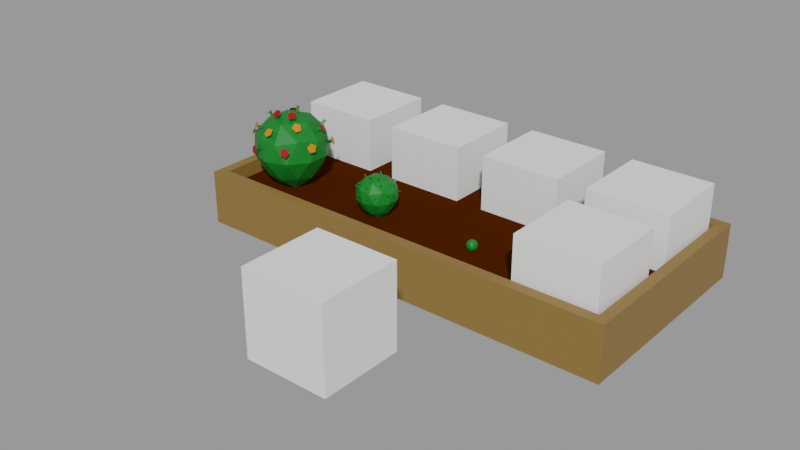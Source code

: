 # Source: Coreopsis.blend  (saved by Blender 2.90.8; exported with 4.5.12 LTS)
import bpy
from mathutils import Matrix  # noqa: F401  (used for matrix-valued properties, if any)

bpy.ops.wm.read_factory_settings(use_empty=True)
scene = bpy.context.scene
scene.name = 'With bed'

# ---- collections
col_places = bpy.data.collections.new('Places'); scene.collection.children.link(col_places)
col_test = bpy.data.collections.new('Test'); scene.collection.children.link(col_test)

# ---- materials (node trees are filled in below, after node groups)
mat_grass_green = bpy.data.materials.new('Grass green')
mat_grass_green.use_transparent_shadow = False
mat_grass_green_003 = bpy.data.materials.new('Grass green.003')
mat_grass_green_003.use_transparent_shadow = False
mat_grass_green_008 = bpy.data.materials.new('Grass green.008')
mat_grass_green_008.use_transparent_shadow = False
mat_grass_green_007 = bpy.data.materials.new('Grass green.007')
mat_grass_green_007.use_transparent_shadow = False
mat_flower_orange_001 = bpy.data.materials.new('Flower orange.001')
mat_flower_orange_001.use_transparent_shadow = False
mat_flower_red_001 = bpy.data.materials.new('Flower red.001')
mat_flower_red_001.use_transparent_shadow = False
mat_wood = bpy.data.materials.new('Wood')
mat_wood.use_transparent_shadow = False
mat_ground = bpy.data.materials.new('Ground')
mat_ground.use_transparent_shadow = False

# ---- material node trees
mat_grass_green.use_nodes = True; mat_grass_green.node_tree.nodes.clear()
_N = mat_grass_green.node_tree.nodes; _L = mat_grass_green.node_tree.links
n0 = _N.new('ShaderNodeBsdfPrincipled'); n0.name = 'Principled BSDF'; n0.location = (10, 300)
n0.distribution = 'GGX'
n0.subsurface_method = 'BURLEY'
n0.inputs[0].default_value = (0.00258, 0.1743, 0.0134, 1.0)
n0.inputs[3].default_value = 1.45
n0.inputs[27].default_value = (0.0, 0.0, 0.0, 1.0)
n0.inputs[28].default_value = 1.0
n1 = _N.new('ShaderNodeOutputMaterial'); n1.name = 'Material Output'; n1.location = (300, 300)
_L.new(n0.outputs[0], n1.inputs[0])
n1.is_active_output = True
mat_grass_green_003.use_nodes = True; mat_grass_green_003.node_tree.nodes.clear()
_N = mat_grass_green_003.node_tree.nodes; _L = mat_grass_green_003.node_tree.links
n0 = _N.new('ShaderNodeBsdfPrincipled'); n0.name = 'Principled BSDF'; n0.location = (10, 300)
n0.distribution = 'GGX'
n0.subsurface_method = 'BURLEY'
n0.inputs[0].default_value = (0.00258, 0.1743, 0.0134, 1.0)
n0.inputs[3].default_value = 1.45
n0.inputs[27].default_value = (0.0, 0.0, 0.0, 1.0)
n0.inputs[28].default_value = 1.0
n1 = _N.new('ShaderNodeOutputMaterial'); n1.name = 'Material Output'; n1.location = (300, 300)
_L.new(n0.outputs[0], n1.inputs[0])
n1.is_active_output = True
mat_grass_green_008.use_nodes = True; mat_grass_green_008.node_tree.nodes.clear()
_N = mat_grass_green_008.node_tree.nodes; _L = mat_grass_green_008.node_tree.links
n0 = _N.new('ShaderNodeBsdfPrincipled'); n0.name = 'Principled BSDF'; n0.location = (10, 300)
n0.distribution = 'GGX'
n0.subsurface_method = 'BURLEY'
n0.inputs[0].default_value = (0.00258, 0.1743, 0.0134, 1.0)
n0.inputs[3].default_value = 1.45
n0.inputs[27].default_value = (0.0, 0.0, 0.0, 1.0)
n0.inputs[28].default_value = 1.0
n1 = _N.new('ShaderNodeOutputMaterial'); n1.name = 'Material Output'; n1.location = (300, 300)
_L.new(n0.outputs[0], n1.inputs[0])
n1.is_active_output = True
mat_grass_green_007.use_nodes = True; mat_grass_green_007.node_tree.nodes.clear()
_N = mat_grass_green_007.node_tree.nodes; _L = mat_grass_green_007.node_tree.links
n0 = _N.new('ShaderNodeBsdfPrincipled'); n0.name = 'Principled BSDF'; n0.location = (10, 300)
n0.distribution = 'GGX'
n0.subsurface_method = 'BURLEY'
n0.inputs[0].default_value = (0.00258, 0.1743, 0.0134, 1.0)
n0.inputs[3].default_value = 1.45
n0.inputs[27].default_value = (0.0, 0.0, 0.0, 1.0)
n0.inputs[28].default_value = 1.0
n1 = _N.new('ShaderNodeOutputMaterial'); n1.name = 'Material Output'; n1.location = (300, 300)
_L.new(n0.outputs[0], n1.inputs[0])
n1.is_active_output = True
mat_flower_orange_001.use_nodes = True; mat_flower_orange_001.node_tree.nodes.clear()
_N = mat_flower_orange_001.node_tree.nodes; _L = mat_flower_orange_001.node_tree.links
n0 = _N.new('ShaderNodeBsdfPrincipled'); n0.name = 'Principled BSDF'; n0.location = (10, 300)
n0.distribution = 'GGX'
n0.subsurface_method = 'BURLEY'
n0.inputs[0].default_value = (0.6038, 0.1928, 0.0048, 1.0)
n0.inputs[3].default_value = 1.45
n0.inputs[27].default_value = (0.0, 0.0, 0.0, 1.0)
n0.inputs[28].default_value = 1.0
n1 = _N.new('ShaderNodeOutputMaterial'); n1.name = 'Material Output'; n1.location = (300, 300)
_L.new(n0.outputs[0], n1.inputs[0])
n1.is_active_output = True
mat_flower_red_001.use_nodes = True; mat_flower_red_001.node_tree.nodes.clear()
_N = mat_flower_red_001.node_tree.nodes; _L = mat_flower_red_001.node_tree.links
n0 = _N.new('ShaderNodeBsdfPrincipled'); n0.name = 'Principled BSDF'; n0.location = (10, 300)
n0.distribution = 'GGX'
n0.subsurface_method = 'BURLEY'
n0.inputs[0].default_value = (0.2712, 0.001593, 0.0, 1.0)
n0.inputs[3].default_value = 1.45
n0.inputs[27].default_value = (0.0, 0.0, 0.0, 1.0)
n0.inputs[28].default_value = 1.0
n1 = _N.new('ShaderNodeOutputMaterial'); n1.name = 'Material Output'; n1.location = (300, 300)
_L.new(n0.outputs[0], n1.inputs[0])
n1.is_active_output = True
mat_wood.use_nodes = True; mat_wood.node_tree.nodes.clear()
_N = mat_wood.node_tree.nodes; _L = mat_wood.node_tree.links
n0 = _N.new('ShaderNodeBsdfPrincipled'); n0.name = 'Principled BSDF'; n0.location = (10, 300)
n0.distribution = 'GGX'
n0.subsurface_method = 'BURLEY'
n0.inputs[0].default_value = (0.2462, 0.1366, 0.03203, 1.0)
n0.inputs[3].default_value = 1.45
n0.inputs[27].default_value = (0.0, 0.0, 0.0, 1.0)
n0.inputs[28].default_value = 1.0
n1 = _N.new('ShaderNodeOutputMaterial'); n1.name = 'Material Output'; n1.location = (300, 300)
_L.new(n0.outputs[0], n1.inputs[0])
n1.is_active_output = True
mat_ground.use_nodes = True; mat_ground.node_tree.nodes.clear()
_N = mat_ground.node_tree.nodes; _L = mat_ground.node_tree.links
n0 = _N.new('ShaderNodeBsdfPrincipled'); n0.name = 'Principled BSDF'; n0.location = (15, 390)
n0.distribution = 'GGX'
n0.subsurface_method = 'BURLEY'
n0.inputs[0].default_value = (0.05522, 0.01159, 0.0, 1.0)
n0.inputs[2].default_value = 0.5996
n0.inputs[3].default_value = 1.45
n0.inputs[13].default_value = 0.0
n0.inputs[27].default_value = (0.0, 0.0, 0.0, 1.0)
n0.inputs[28].default_value = 1.0
n1 = _N.new('ShaderNodeOutputMaterial'); n1.name = 'Material Output'; n1.location = (305, 390)
_L.new(n0.outputs[0], n1.inputs[0])
n1.is_active_output = True

# ---- meshes
me_cube_003 = bpy.data.meshes.new('Cube.003')
me_cube_003.from_pydata([(-1.0, -1.0, -1.0), (-1.0, -1.0, 1.0), (-1.0, 1.0, -1.0), (-1.0, 1.0, 1.0), (1.0, -1.0, -1.0), (1.0, -1.0, 1.0), (1.0, 1.0, -1.0), (1.0, 1.0, 1.0)], [], [(0, 1, 3, 2), (2, 3, 7, 6), (6, 7, 5, 4), (4, 5, 1, 0), (2, 6, 4, 0), (7, 3, 1, 5)])
_uv = me_cube_003.uv_layers.new(name='UVMap')
_uv.uv.foreach_set('vector', [0.375, 0.0, 0.625, 0.0, 0.625, 0.25, 0.375, 0.25, 0.375, 0.25, 0.625, 0.25, 0.625, 0.5, 0.375, 0.5, 0.375, 0.5, 0.625, 0.5, 0.625, 0.75, 0.375, 0.75, 0.375, 0.75, 0.625, 0.75, 0.625, 1.0, 0.375, 1.0, 0.125, 0.5, 0.375, 0.5, 0.375, 0.75, 0.125, 0.75, 0.625, 0.5, 0.875, 0.5, 0.875, 0.75, 0.625, 0.75])
me_cube_003.use_remesh_fix_poles = True
me_cube_003.use_remesh_preserve_attributes = False
me_cube_003.use_mirror_vertex_groups = False
me_cube_003.update()
me_icosphere_003 = bpy.data.meshes.new('Icosphere.003')
me_icosphere_003.from_pydata([(-5.677e-10, 1.987e-09, -0.001117), (0.07236, -0.05257, 0.05416), (-0.02764, -0.08506, 0.05416), (-0.08944, 1.987e-09, 0.05416), (-0.02764, 0.08506, 0.05416), (0.07236, 0.05257, 0.05416), (0.02764, -0.08506, 0.1436), (-0.07236, -0.05257, 0.1436), (-0.07236, 0.05257, 0.1436), (0.02764, 0.08506, 0.1436), (0.08944, 1.987e-09, 0.1436), (-5.677e-10, 1.987e-09, 0.1989), (-0.01625, -0.05, 0.01382), (0.04253, -0.0309, 0.01382), (0.02629, -0.0809, 0.04631), (0.08506, 1.987e-09, 0.04631), (0.04253, 0.0309, 0.01382), (-0.05257, 1.987e-09, 0.01382), (-0.06882, -0.05, 0.04631), (-0.01625, 0.05, 0.01382), (-0.06882, 0.05, 0.04631), (0.02629, 0.0809, 0.04631), (0.09511, -0.0309, 0.09888), (0.09511, 0.0309, 0.09888), (-5.677e-10, -0.1, 0.09888), (0.05878, -0.0809, 0.09888), (-0.09511, -0.0309, 0.09888), (-0.05878, -0.0809, 0.09888), (-0.05878, 0.0809, 0.09888), (-0.09511, 0.0309, 0.09888), (0.05878, 0.0809, 0.09888), (-5.677e-10, 0.1, 0.09888), (0.06882, -0.05, 0.1515), (-0.02629, -0.0809, 0.1515), (-0.08506, 1.987e-09, 0.1515), (-0.02629, 0.0809, 0.1515), (0.06882, 0.05, 0.1515), (0.01625, -0.05, 0.1839), (0.05257, 1.987e-09, 0.1839), (-0.04253, -0.0309, 0.1839), (-0.04253, 0.0309, 0.1839), (0.01625, 0.05, 0.1839)], [], [(0, 13, 12), (1, 13, 15), (0, 12, 17), (0, 17, 19), (0, 19, 16), (1, 15, 22), (2, 14, 24), (3, 18, 26), (4, 20, 28), (5, 21, 30), (1, 22, 25), (2, 24, 27), (3, 26, 29), (4, 28, 31), (5, 30, 23), (6, 32, 37), (7, 33, 39), (8, 34, 40), (9, 35, 41), (10, 36, 38), (38, 41, 11), (38, 36, 41), (36, 9, 41), (41, 40, 11), (41, 35, 40), (35, 8, 40), (40, 39, 11), (40, 34, 39), (34, 7, 39), (39, 37, 11), (39, 33, 37), (33, 6, 37), (37, 38, 11), (37, 32, 38), (32, 10, 38), (23, 36, 10), (23, 30, 36), (30, 9, 36), (31, 35, 9), (31, 28, 35), (28, 8, 35), (29, 34, 8), (29, 26, 34), (26, 7, 34), (27, 33, 7), (27, 24, 33), (24, 6, 33), (25, 32, 6), (25, 22, 32), (22, 10, 32), (30, 31, 9), (30, 21, 31), (21, 4, 31), (28, 29, 8), (28, 20, 29), (20, 3, 29), (26, 27, 7), (26, 18, 27), (18, 2, 27), (24, 25, 6), (24, 14, 25), (14, 1, 25), (22, 23, 10), (22, 15, 23), (15, 5, 23), (16, 21, 5), (16, 19, 21), (19, 4, 21), (19, 20, 4), (19, 17, 20), (17, 3, 20), (17, 18, 3), (17, 12, 18), (12, 2, 18), (15, 16, 5), (15, 13, 16), (13, 0, 16), (12, 14, 2), (12, 13, 14), (13, 1, 14)])
_uv = me_icosphere_003.uv_layers.new(name='UVMap')
_uv.uv.foreach_set('vector', [0.8182, 0.0, 0.7727, 0.07873, 0.8636, 0.07873, 0.7273, 0.1575, 0.6818, 0.07873, 0.6364, 0.1575, 0.09091, 0.0, 0.04545, 0.07873, 0.1364, 0.07873, 0.2727, 0.0, 0.2273, 0.07873, 0.3182, 0.07873, 0.4545, 0.0, 0.4091, 0.07873, 0.5, 0.07873, 0.7273, 0.1575, 0.6364, 0.1575, 0.6818, 0.2362, 0.9091, 0.1575, 0.8182, 0.1575, 0.8636, 0.2362, 0.1818, 0.1575, 0.09091, 0.1575, 0.1364, 0.2362, 0.3636, 0.1575, 0.2727, 0.1575, 0.3182, 0.2362, 0.5455, 0.1575, 0.4545, 0.1575, 0.5, 0.2362, 0.7273, 0.1575, 0.6818, 0.2362, 0.7727, 0.2362, 0.9091, 0.1575, 0.8636, 0.2362, 0.9545, 0.2362, 0.1818, 0.1575, 0.1364, 0.2362, 0.2273, 0.2362, 0.3636, 0.1575, 0.3182, 0.2362, 0.4091, 0.2362, 0.5455, 0.1575, 0.5, 0.2362, 0.5909, 0.2362, 0.8182, 0.3149, 0.7273, 0.3149, 0.7727, 0.3937, 1.0, 0.3149, 0.9091, 0.3149, 0.9545, 0.3937, 0.2727, 0.3149, 0.1818, 0.3149, 0.2273, 0.3937, 0.4545, 0.3149, 0.3636, 0.3149, 0.4091, 0.3937, 0.6364, 0.3149, 0.5455, 0.3149, 0.5909, 0.3937, 0.5909, 0.3937, 0.5, 0.3937, 0.5455, 0.4724, 0.5909, 0.3937, 0.5455, 0.3149, 0.5, 0.3937, 0.5455, 0.3149, 0.4545, 0.3149, 0.5, 0.3937, 0.4091, 0.3937, 0.3182, 0.3937, 0.3636, 0.4724, 0.4091, 0.3937, 0.3636, 0.3149, 0.3182, 0.3937, 0.3636, 0.3149, 0.2727, 0.3149, 0.3182, 0.3937, 0.2273, 0.3937, 0.1364, 0.3937, 0.1818, 0.4724, 0.2273, 0.3937, 0.1818, 0.3149, 0.1364, 0.3937, 0.1818, 0.3149, 0.09091, 0.3149, 0.1364, 0.3937, 0.9545, 0.3937, 0.8636, 0.3937, 0.9091, 0.4724, 0.9545, 0.3937, 0.9091, 0.3149, 0.8636, 0.3937, 0.9091, 0.3149, 0.8182, 0.3149, 0.8636, 0.3937, 0.7727, 0.3937, 0.6818, 0.3937, 0.7273, 0.4724, 0.7727, 0.3937, 0.7273, 0.3149, 0.6818, 0.3937, 0.7273, 0.3149, 0.6364, 0.3149, 0.6818, 0.3937, 0.5909, 0.2362, 0.5455, 0.3149, 0.6364, 0.3149, 0.5909, 0.2362, 0.5, 0.2362, 0.5455, 0.3149, 0.5, 0.2362, 0.4545, 0.3149, 0.5455, 0.3149, 0.4091, 0.2362, 0.3636, 0.3149, 0.4545, 0.3149, 0.4091, 0.2362, 0.3182, 0.2362, 0.3636, 0.3149, 0.3182, 0.2362, 0.2727, 0.3149, 0.3636, 0.3149, 0.2273, 0.2362, 0.1818, 0.3149, 0.2727, 0.3149, 0.2273, 0.2362, 0.1364, 0.2362, 0.1818, 0.3149, 0.1364, 0.2362, 0.09091, 0.3149, 0.1818, 0.3149, 0.9545, 0.2362, 0.9091, 0.3149, 1.0, 0.3149, 0.9545, 0.2362, 0.8636, 0.2362, 0.9091, 0.3149, 0.8636, 0.2362, 0.8182, 0.3149, 0.9091, 0.3149, 0.7727, 0.2362, 0.7273, 0.3149, 0.8182, 0.3149, 0.7727, 0.2362, 0.6818, 0.2362, 0.7273, 0.3149, 0.6818, 0.2362, 0.6364, 0.3149, 0.7273, 0.3149, 0.5, 0.2362, 0.4091, 0.2362, 0.4545, 0.3149, 0.5, 0.2362, 0.4545, 0.1575, 0.4091, 0.2362, 0.4545, 0.1575, 0.3636, 0.1575, 0.4091, 0.2362, 0.3182, 0.2362, 0.2273, 0.2362, 0.2727, 0.3149, 0.3182, 0.2362, 0.2727, 0.1575, 0.2273, 0.2362, 0.2727, 0.1575, 0.1818, 0.1575, 0.2273, 0.2362, 0.1364, 0.2362, 0.04545, 0.2362, 0.09091, 0.3149, 0.1364, 0.2362, 0.09091, 0.1575, 0.04545, 0.2362, 0.09091, 0.1575, 0.0, 0.1575, 0.04545, 0.2362, 0.8636, 0.2362, 0.7727, 0.2362, 0.8182, 0.3149, 0.8636, 0.2362, 0.8182, 0.1575, 0.7727, 0.2362, 0.8182, 0.1575, 0.7273, 0.1575, 0.7727, 0.2362, 0.6818, 0.2362, 0.5909, 0.2362, 0.6364, 0.3149, 0.6818, 0.2362, 0.6364, 0.1575, 0.5909, 0.2362, 0.6364, 0.1575, 0.5455, 0.1575, 0.5909, 0.2362, 0.5, 0.07873, 0.4545, 0.1575, 0.5455, 0.1575, 0.5, 0.07873, 0.4091, 0.07873, 0.4545, 0.1575, 0.4091, 0.07873, 0.3636, 0.1575, 0.4545, 0.1575, 0.3182, 0.07873, 0.2727, 0.1575, 0.3636, 0.1575, 0.3182, 0.07873, 0.2273, 0.07873, 0.2727, 0.1575, 0.2273, 0.07873, 0.1818, 0.1575, 0.2727, 0.1575, 0.1364, 0.07873, 0.09091, 0.1575, 0.1818, 0.1575, 0.1364, 0.07873, 0.04545, 0.07873, 0.09091, 0.1575, 0.04545, 0.07873, 0.0, 0.1575, 0.09091, 0.1575, 0.6364, 0.1575, 0.5909, 0.07873, 0.5455, 0.1575, 0.6364, 0.1575, 0.6818, 0.07873, 0.5909, 0.07873, 0.6818, 0.07873, 0.6364, 0.0, 0.5909, 0.07873, 0.8636, 0.07873, 0.8182, 0.1575, 0.9091, 0.1575, 0.8636, 0.07873, 0.7727, 0.07873, 0.8182, 0.1575, 0.7727, 0.07873, 0.7273, 0.1575, 0.8182, 0.1575])
me_icosphere_003.materials.append(mat_grass_green)
me_icosphere_003.use_remesh_fix_poles = True
me_icosphere_003.use_remesh_preserve_attributes = False
me_icosphere_003.use_mirror_vertex_groups = False
me_icosphere_003.update()
me_icosphere_007 = bpy.data.meshes.new('Icosphere.007')
me_icosphere_007.from_pydata([(4.71e-08, 2.153e-09, 0.0005523), (0.05349, -0.03886, 0.05047), (-0.02043, -0.06288, 0.05047), (-0.06611, 1.853e-09, 0.05048), (-0.02043, 0.06288, 0.05047), (0.05349, 0.03886, 0.05047), (0.02764, -0.08506, 0.1436), (-0.07236, -0.05257, 0.1436), (-0.07236, 0.05257, 0.1436), (0.02764, 0.08506, 0.1436), (0.08944, 1.987e-09, 0.1436), (-5.677e-10, 1.987e-09, 0.1989), (-0.009128, -0.02809, 0.009644), (0.0239, -0.01736, 0.009644), (0.01943, -0.0598, 0.04419), (0.06288, 1.853e-09, 0.04419), (0.0239, 0.01736, 0.009644), (-0.02954, 2.153e-09, 0.009644), (-0.05087, -0.03696, 0.04419), (-0.009128, 0.02809, 0.009644), (-0.05087, 0.03696, 0.04419), (0.01943, 0.0598, 0.04419), (0.08777, -0.02852, 0.09888), (0.08777, 0.02852, 0.09888), (6.543e-09, -0.09229, 0.09888), (0.05425, -0.07467, 0.09888), (-0.08777, -0.02852, 0.09888), (-0.05425, -0.07467, 0.09888), (-0.05425, 0.07467, 0.09888), (-0.08777, 0.02852, 0.09888), (0.05425, 0.07467, 0.09888), (6.543e-09, 0.09229, 0.09888), (0.06882, -0.05, 0.1515), (-0.02629, -0.0809, 0.1515), (-0.08506, 1.987e-09, 0.1515), (-0.02629, 0.0809, 0.1515), (0.06882, 0.05, 0.1515), (0.01625, -0.05, 0.1839), (0.05257, 1.987e-09, 0.1839), (-0.04253, -0.0309, 0.1839), (-0.04253, 0.0309, 0.1839), (0.01625, 0.05, 0.1839), (-0.06522, -0.001138, 0.1843), (-0.05678, 0.0005984, 0.1731), (-0.04374, 0.05661, 0.1594), (-0.05076, 0.0651, 0.1681), (-0.04073, 0.05304, 0.1653), (-0.04775, 0.06153, 0.174), (-0.04723, 0.05066, 0.1623), (-0.05425, 0.05916, 0.1711), (-0.05625, -0.006848, 0.1724), (-0.06469, -0.008585, 0.1835), (-0.0617, -0.003089, 0.1688), (-0.07014, -0.004825, 0.1799), (-0.05346, -0.06157, 0.1711), (-0.04706, -0.05032, 0.1656), (-0.04319, -0.05479, 0.1609), (-0.04959, -0.06604, 0.1665), (-0.04984, -0.05205, 0.1588), (-0.05625, -0.0633, 0.1643), (0.007028, -0.07631, 0.1729), (0.008822, -0.0668, 0.1627), (0.009718, -0.07233, 0.1577), (0.007924, -0.08184, 0.1679), (0.002871, -0.06958, 0.1591), (0.001077, -0.07909, 0.1693), (0.05263, -0.03436, 0.185), (0.0424, -0.03037, 0.1761), (0.04751, -0.02906, 0.1708), (0.05774, -0.03305, 0.1796), (0.04436, -0.03584, 0.1714), (0.05459, -0.03983, 0.1802), (0.07406, 0.02479, 0.1732), (0.06474, 0.01923, 0.1642), (0.06753, 0.02346, 0.1587), (0.07685, 0.02902, 0.1677), (0.07036, 0.01663, 0.16), (0.07968, 0.0222, 0.169), (0.04465, 0.0677, 0.1699), (0.03998, 0.05789, 0.1609), (0.03967, 0.06302, 0.1555), (0.04434, 0.07283, 0.1644), (0.04595, 0.05905, 0.1565), (0.05062, 0.06887, 0.1655), (-0.008768, 0.02919, 0.2026), (-0.007172, 0.02415, 0.1896), (-0.01005, 0.03049, 0.1868), (-0.01165, 0.03553, 0.1998), (-0.002653, 0.0299, 0.1879), (-0.00425, 0.03494, 0.201), (0.03102, -0.02196, 0.1995), (0.02627, -0.01804, 0.1868), (0.02048, -0.02276, 0.1875), (0.02524, -0.02668, 0.2002), (0.01987, -0.01568, 0.19), (0.02462, -0.01961, 0.2026), (-0.007159, -0.03547, 0.1995), (-0.005826, -0.02674, 0.1886), (-0.01273, -0.02856, 0.1863), (-0.01407, -0.0373, 0.1972), (-0.01174, -0.0228, 0.191), (-0.01308, -0.03154, 0.202), (-0.09459, 0.0274, 0.1343), (-0.08227, 0.02272, 0.1293), (-0.07864, 0.02721, 0.1341), (-0.09096, 0.03189, 0.139), (-0.08047, 0.02022, 0.1362), (-0.0928, 0.02491, 0.1411), (-0.09372, -0.03526, 0.1333), (-0.08146, -0.03039, 0.1284), (-0.08182, -0.02463, 0.1332), (-0.09407, -0.0295, 0.1381), (-0.07845, -0.03101, 0.1352), (-0.09071, -0.03588, 0.1402), (0.001417, 0.08629, 0.1273), (-9.48e-05, 0.1002, 0.1289), (-0.001698, 0.09919, 0.1361), (-0.0001863, 0.08528, 0.1345), (0.005414, 0.1002, 0.134), (0.006926, 0.0863, 0.1324), (0.06864, 0.05263, 0.1179), (0.08006, 0.05978, 0.122), (0.07685, 0.0611, 0.1287), (0.06543, 0.05396, 0.1246), (0.08104, 0.05496, 0.1277), (0.06962, 0.04781, 0.1236), (0.08422, -0.02546, 0.1309), (0.09675, -0.03038, 0.135), (0.09587, -0.02702, 0.1417), (0.08334, -0.02211, 0.1375), (0.09344, -0.03405, 0.1407), (0.08091, -0.02914, 0.1365), (0.05244, -0.07046, 0.1267), (0.05844, -0.08251, 0.1308), (0.0601, -0.07943, 0.1374), (0.0541, -0.06737, 0.1333), (0.05357, -0.083, 0.1365), (0.04757, -0.07094, 0.1324), (-0.02566, -0.08259, 0.1158), (-0.03061, -0.09528, 0.1193), (-0.02618, -0.09533, 0.1254), (-0.02122, -0.08263, 0.1218), (-0.03311, -0.09249, 0.1258), (-0.02815, -0.0798, 0.1223), (-0.05879, 0.08121, 0.13), (-0.05333, 0.06902, 0.1255), (-0.048, 0.06948, 0.1308), (-0.05347, 0.08167, 0.1353), (-0.05449, 0.06602, 0.1323), (-0.05995, 0.07821, 0.1368)], [], [(0, 13, 12), (1, 13, 15), (0, 12, 17), (0, 17, 19), (0, 19, 16), (1, 15, 22), (2, 14, 24), (3, 18, 26), (4, 20, 28), (5, 21, 30), (1, 22, 25), (2, 24, 27), (3, 26, 29), (4, 28, 31), (5, 30, 23), (6, 32, 37), (7, 33, 39), (8, 34, 40), (9, 35, 41), (10, 36, 38), (38, 41, 11), (38, 36, 41), (36, 9, 41), (41, 40, 11), (41, 35, 40), (35, 8, 40), (40, 39, 11), (40, 34, 39), (34, 7, 39), (39, 37, 11), (39, 33, 37), (33, 6, 37), (37, 38, 11), (37, 32, 38), (32, 10, 38), (23, 36, 10), (23, 30, 36), (30, 9, 36), (31, 35, 9), (31, 28, 35), (28, 8, 35), (29, 34, 8), (29, 26, 34), (26, 7, 34), (27, 33, 7), (27, 24, 33), (24, 6, 33), (25, 32, 6), (25, 22, 32), (22, 10, 32), (30, 31, 9), (30, 21, 31), (21, 4, 31), (28, 29, 8), (28, 20, 29), (20, 3, 29), (26, 27, 7), (26, 18, 27), (18, 2, 27), (24, 25, 6), (24, 14, 25), (14, 1, 25), (22, 23, 10), (22, 15, 23), (15, 5, 23), (16, 21, 5), (16, 19, 21), (19, 4, 21), (19, 20, 4), (19, 17, 20), (17, 3, 20), (17, 18, 3), (17, 12, 18), (12, 2, 18), (15, 16, 5), (15, 13, 16), (13, 0, 16), (12, 14, 2), (12, 13, 14), (13, 1, 14), (52, 53, 42, 43), (50, 51, 53, 52), (44, 45, 47, 46), (43, 42, 51, 50), (46, 47, 49, 48), (47, 45, 49), (51, 42, 53), (48, 49, 45, 44), (58, 59, 54, 55), (56, 57, 59, 58), (55, 54, 57, 56), (57, 54, 59), (64, 65, 60, 61), (62, 63, 65, 64), (61, 60, 63, 62), (63, 60, 65), (70, 71, 66, 67), (68, 69, 71, 70), (67, 66, 69, 68), (69, 66, 71), (76, 77, 72, 73), (74, 75, 77, 76), (73, 72, 75, 74), (75, 72, 77), (82, 83, 78, 79), (80, 81, 83, 82), (79, 78, 81, 80), (81, 78, 83), (88, 89, 84, 85), (86, 87, 89, 88), (85, 84, 87, 86), (87, 84, 89), (94, 95, 90, 91), (92, 93, 95, 94), (91, 90, 93, 92), (93, 90, 95), (100, 101, 96, 97), (98, 99, 101, 100), (97, 96, 99, 98), (99, 96, 101), (106, 107, 102, 103), (104, 105, 107, 106), (103, 102, 105, 104), (105, 102, 107), (112, 113, 108, 109), (110, 111, 113, 112), (109, 108, 111, 110), (111, 108, 113), (118, 119, 114, 115), (116, 117, 119, 118), (115, 116, 118), (115, 114, 117, 116), (124, 125, 120, 121), (122, 123, 125, 124), (121, 122, 124), (121, 120, 123, 122), (130, 131, 126, 127), (128, 129, 131, 130), (127, 128, 130), (127, 126, 129, 128), (136, 137, 132, 133), (134, 135, 137, 136), (133, 134, 136), (133, 132, 135, 134), (142, 143, 138, 139), (140, 141, 143, 142), (139, 140, 142), (139, 138, 141, 140), (148, 149, 144, 145), (146, 147, 149, 148), (145, 144, 147, 146), (147, 144, 149)])
_uv = me_icosphere_007.uv_layers.new(name='UVMap')
_uv.uv.foreach_set('vector', [0.8182, 0.0, 0.7727, 0.07873, 0.8636, 0.07873, 0.7273, 0.1575, 0.6818, 0.07873, 0.6364, 0.1575, 0.09091, 0.0, 0.04545, 0.07873, 0.1364, 0.07873, 0.2727, 0.0, 0.2273, 0.07873, 0.3182, 0.07873, 0.4545, 0.0, 0.4091, 0.07873, 0.5, 0.07873, 0.7273, 0.1575, 0.6364, 0.1575, 0.6818, 0.2362, 0.9091, 0.1575, 0.8182, 0.1575, 0.8636, 0.2362, 0.1818, 0.1575, 0.09091, 0.1575, 0.1364, 0.2362, 0.3636, 0.1575, 0.2727, 0.1575, 0.3182, 0.2362, 0.5455, 0.1575, 0.4545, 0.1575, 0.5, 0.2362, 0.7273, 0.1575, 0.6818, 0.2362, 0.7727, 0.2362, 0.9091, 0.1575, 0.8636, 0.2362, 0.9545, 0.2362, 0.1818, 0.1575, 0.1364, 0.2362, 0.2273, 0.2362, 0.3636, 0.1575, 0.3182, 0.2362, 0.4091, 0.2362, 0.5455, 0.1575, 0.5, 0.2362, 0.5909, 0.2362, 0.8182, 0.3149, 0.7273, 0.3149, 0.7727, 0.3937, 1.0, 0.3149, 0.9091, 0.3149, 0.9545, 0.3937, 0.2727, 0.3149, 0.1818, 0.3149, 0.2273, 0.3937, 0.4545, 0.3149, 0.3636, 0.3149, 0.4091, 0.3937, 0.6364, 0.3149, 0.5455, 0.3149, 0.5909, 0.3937, 0.5909, 0.3937, 0.5, 0.3937, 0.5455, 0.4724, 0.5909, 0.3937, 0.5455, 0.3149, 0.5, 0.3937, 0.5455, 0.3149, 0.4545, 0.3149, 0.5, 0.3937, 0.4091, 0.3937, 0.3182, 0.3937, 0.3636, 0.4724, 0.4091, 0.3937, 0.3636, 0.3149, 0.3182, 0.3937, 0.3636, 0.3149, 0.2727, 0.3149, 0.3182, 0.3937, 0.2273, 0.3937, 0.1364, 0.3937, 0.1818, 0.4724, 0.2273, 0.3937, 0.1818, 0.3149, 0.1364, 0.3937, 0.1818, 0.3149, 0.09091, 0.3149, 0.1364, 0.3937, 0.9545, 0.3937, 0.8636, 0.3937, 0.9091, 0.4724, 0.9545, 0.3937, 0.9091, 0.3149, 0.8636, 0.3937, 0.9091, 0.3149, 0.8182, 0.3149, 0.8636, 0.3937, 0.7727, 0.3937, 0.6818, 0.3937, 0.7273, 0.4724, 0.7727, 0.3937, 0.7273, 0.3149, 0.6818, 0.3937, 0.7273, 0.3149, 0.6364, 0.3149, 0.6818, 0.3937, 0.5909, 0.2362, 0.5455, 0.3149, 0.6364, 0.3149, 0.5909, 0.2362, 0.5, 0.2362, 0.5455, 0.3149, 0.5, 0.2362, 0.4545, 0.3149, 0.5455, 0.3149, 0.4091, 0.2362, 0.3636, 0.3149, 0.4545, 0.3149, 0.4091, 0.2362, 0.3182, 0.2362, 0.3636, 0.3149, 0.3182, 0.2362, 0.2727, 0.3149, 0.3636, 0.3149, 0.2273, 0.2362, 0.1818, 0.3149, 0.2727, 0.3149, 0.2273, 0.2362, 0.1364, 0.2362, 0.1818, 0.3149, 0.1364, 0.2362, 0.09091, 0.3149, 0.1818, 0.3149, 0.9545, 0.2362, 0.9091, 0.3149, 1.0, 0.3149, 0.9545, 0.2362, 0.8636, 0.2362, 0.9091, 0.3149, 0.8636, 0.2362, 0.8182, 0.3149, 0.9091, 0.3149, 0.7727, 0.2362, 0.7273, 0.3149, 0.8182, 0.3149, 0.7727, 0.2362, 0.6818, 0.2362, 0.7273, 0.3149, 0.6818, 0.2362, 0.6364, 0.3149, 0.7273, 0.3149, 0.5, 0.2362, 0.4091, 0.2362, 0.4545, 0.3149, 0.5, 0.2362, 0.4545, 0.1575, 0.4091, 0.2362, 0.4545, 0.1575, 0.3636, 0.1575, 0.4091, 0.2362, 0.3182, 0.2362, 0.2273, 0.2362, 0.2727, 0.3149, 0.3182, 0.2362, 0.2727, 0.1575, 0.2273, 0.2362, 0.2727, 0.1575, 0.1818, 0.1575, 0.2273, 0.2362, 0.1364, 0.2362, 0.04545, 0.2362, 0.09091, 0.3149, 0.1364, 0.2362, 0.09091, 0.1575, 0.04545, 0.2362, 0.09091, 0.1575, 0.0, 0.1575, 0.04545, 0.2362, 0.8636, 0.2362, 0.7727, 0.2362, 0.8182, 0.3149, 0.8636, 0.2362, 0.8182, 0.1575, 0.7727, 0.2362, 0.8182, 0.1575, 0.7273, 0.1575, 0.7727, 0.2362, 0.6818, 0.2362, 0.5909, 0.2362, 0.6364, 0.3149, 0.6818, 0.2362, 0.6364, 0.1575, 0.5909, 0.2362, 0.6364, 0.1575, 0.5455, 0.1575, 0.5909, 0.2362, 0.5, 0.07873, 0.4545, 0.1575, 0.5455, 0.1575, 0.5, 0.07873, 0.4091, 0.07873, 0.4545, 0.1575, 0.4091, 0.07873, 0.3636, 0.1575, 0.4545, 0.1575, 0.3182, 0.07873, 0.2727, 0.1575, 0.3636, 0.1575, 0.3182, 0.07873, 0.2273, 0.07873, 0.2727, 0.1575, 0.2273, 0.07873, 0.1818, 0.1575, 0.2727, 0.1575, 0.1364, 0.07873, 0.09091, 0.1575, 0.1818, 0.1575, 0.1364, 0.07873, 0.04545, 0.07873, 0.09091, 0.1575, 0.04545, 0.07873, 0.0, 0.1575, 0.09091, 0.1575, 0.6364, 0.1575, 0.5909, 0.07873, 0.5455, 0.1575, 0.6364, 0.1575, 0.6818, 0.07873, 0.5909, 0.07873, 0.6818, 0.07873, 0.6364, 0.0, 0.5909, 0.07873, 0.8636, 0.07873, 0.8182, 0.1575, 0.9091, 0.1575, 0.8636, 0.07873, 0.7727, 0.07873, 0.8182, 0.1575, 0.7727, 0.07873, 0.7273, 0.1575, 0.8182, 0.1575, 0.3333, 0.5, 0.3333, 1.0, -5.96e-08, 1.0, -5.96e-08, 0.5, 0.6667, 0.5, 0.6667, 1.0, 0.3333, 1.0, 0.3333, 0.5, 1.0, 0.5, 1.0, 1.0, 0.6667, 1.0, 0.6667, 0.5, 1.0, 0.5, 1.0, 1.0, 0.6667, 1.0, 0.6667, 0.5, 0.6667, 0.5, 0.6667, 1.0, 0.3333, 1.0, 0.3333, 0.5, 0.4578, 0.13, 0.25, 0.49, 0.04215, 0.13, 0.4578, 0.13, 0.25, 0.49, 0.04215, 0.13, 0.3333, 0.5, 0.3333, 1.0, -5.96e-08, 1.0, -5.96e-08, 0.5, 0.3333, 0.5, 0.3333, 1.0, -5.96e-08, 1.0, -5.96e-08, 0.5, 0.6667, 0.5, 0.6667, 1.0, 0.3333, 1.0, 0.3333, 0.5, 1.0, 0.5, 1.0, 1.0, 0.6667, 1.0, 0.6667, 0.5, 0.4578, 0.13, 0.25, 0.49, 0.04215, 0.13, 0.3333, 0.5, 0.3333, 1.0, -5.96e-08, 1.0, -5.96e-08, 0.5, 0.6667, 0.5, 0.6667, 1.0, 0.3333, 1.0, 0.3333, 0.5, 1.0, 0.5, 1.0, 1.0, 0.6667, 1.0, 0.6667, 0.5, 0.4578, 0.13, 0.25, 0.49, 0.04215, 0.13, 0.3333, 0.5, 0.3333, 1.0, -5.96e-08, 1.0, -5.96e-08, 0.5, 0.6667, 0.5, 0.6667, 1.0, 0.3333, 1.0, 0.3333, 0.5, 1.0, 0.5, 1.0, 1.0, 0.6667, 1.0, 0.6667, 0.5, 0.4578, 0.13, 0.25, 0.49, 0.04215, 0.13, 0.3333, 0.5, 0.3333, 1.0, -5.96e-08, 1.0, -5.96e-08, 0.5, 0.6667, 0.5, 0.6667, 1.0, 0.3333, 1.0, 0.3333, 0.5, 1.0, 0.5, 1.0, 1.0, 0.6667, 1.0, 0.6667, 0.5, 0.4578, 0.13, 0.25, 0.49, 0.04215, 0.13, 0.3333, 0.5, 0.3333, 1.0, -5.96e-08, 1.0, -5.96e-08, 0.5, 0.6667, 0.5, 0.6667, 1.0, 0.3333, 1.0, 0.3333, 0.5, 1.0, 0.5, 1.0, 1.0, 0.6667, 1.0, 0.6667, 0.5, 0.4578, 0.13, 0.25, 0.49, 0.04215, 0.13, 0.3333, 0.5, 0.3333, 1.0, -5.96e-08, 1.0, -5.96e-08, 0.5, 0.6667, 0.5, 0.6667, 1.0, 0.3333, 1.0, 0.3333, 0.5, 1.0, 0.5, 1.0, 1.0, 0.6667, 1.0, 0.6667, 0.5, 0.4578, 0.13, 0.25, 0.49, 0.04215, 0.13, 0.3333, 0.5, 0.3333, 1.0, -5.96e-08, 1.0, -5.96e-08, 0.5, 0.6667, 0.5, 0.6667, 1.0, 0.3333, 1.0, 0.3333, 0.5, 1.0, 0.5, 1.0, 1.0, 0.6667, 1.0, 0.6667, 0.5, 0.4578, 0.13, 0.25, 0.49, 0.04215, 0.13, 0.3333, 0.5, 0.3333, 1.0, -5.96e-08, 1.0, -5.96e-08, 0.5, 0.6667, 0.5, 0.6667, 1.0, 0.3333, 1.0, 0.3333, 0.5, 1.0, 0.5, 1.0, 1.0, 0.6667, 1.0, 0.6667, 0.5, 0.4578, 0.13, 0.25, 0.49, 0.04215, 0.13, 0.3333, 0.5, 0.3333, 1.0, -5.96e-08, 1.0, -5.96e-08, 0.5, 0.6667, 0.5, 0.6667, 1.0, 0.3333, 1.0, 0.3333, 0.5, 1.0, 0.5, 1.0, 1.0, 0.6667, 1.0, 0.6667, 0.5, 0.4578, 0.13, 0.25, 0.49, 0.04215, 0.13, 0.3333, 0.5, 0.3333, 1.0, -5.96e-08, 1.0, -5.96e-08, 0.5, 0.6667, 0.5, 0.6667, 1.0, 0.3333, 1.0, 0.3333, 0.5, 1.0, 0.5, 1.0, 1.0, 0.6667, 1.0, 0.6667, 0.5, 0.4578, 0.13, 0.25, 0.49, 0.04215, 0.13, 0.3333, 0.5, 0.3333, 1.0, -5.96e-08, 1.0, -5.96e-08, 0.5, 0.6667, 0.5, 0.6667, 1.0, 0.3333, 1.0, 0.3333, 0.5, 0.75, 0.49, 0.9578, 0.13, 0.5422, 0.13, 1.0, 0.5, 1.0, 1.0, 0.6667, 1.0, 0.6667, 0.5, 0.3333, 0.5, 0.3333, 1.0, -5.96e-08, 1.0, -5.96e-08, 0.5, 0.6667, 0.5, 0.6667, 1.0, 0.3333, 1.0, 0.3333, 0.5, 0.75, 0.49, 0.9578, 0.13, 0.5422, 0.13, 1.0, 0.5, 1.0, 1.0, 0.6667, 1.0, 0.6667, 0.5, 0.3333, 0.5, 0.3333, 1.0, -5.96e-08, 1.0, -5.96e-08, 0.5, 0.6667, 0.5, 0.6667, 1.0, 0.3333, 1.0, 0.3333, 0.5, 0.75, 0.49, 0.9578, 0.13, 0.5422, 0.13, 1.0, 0.5, 1.0, 1.0, 0.6667, 1.0, 0.6667, 0.5, 0.3333, 0.5, 0.3333, 1.0, -5.96e-08, 1.0, -5.96e-08, 0.5, 0.6667, 0.5, 0.6667, 1.0, 0.3333, 1.0, 0.3333, 0.5, 0.75, 0.49, 0.9578, 0.13, 0.5422, 0.13, 1.0, 0.5, 1.0, 1.0, 0.6667, 1.0, 0.6667, 0.5, 0.3333, 0.5, 0.3333, 1.0, -5.96e-08, 1.0, -5.96e-08, 0.5, 0.6667, 0.5, 0.6667, 1.0, 0.3333, 1.0, 0.3333, 0.5, 0.75, 0.49, 0.9578, 0.13, 0.5422, 0.13, 1.0, 0.5, 1.0, 1.0, 0.6667, 1.0, 0.6667, 0.5, 0.3333, 0.5, 0.3333, 1.0, -5.96e-08, 1.0, -5.96e-08, 0.5, 0.6667, 0.5, 0.6667, 1.0, 0.3333, 1.0, 0.3333, 0.5, 1.0, 0.5, 1.0, 1.0, 0.6667, 1.0, 0.6667, 0.5, 0.4578, 0.13, 0.25, 0.49, 0.04215, 0.13])
me_icosphere_007.materials.append(mat_grass_green_003)
me_icosphere_007.use_remesh_fix_poles = True
me_icosphere_007.use_remesh_preserve_attributes = False
me_icosphere_007.use_mirror_vertex_groups = False
me_icosphere_007.update()
me_icosphere_008 = bpy.data.meshes.new('Icosphere.008')
me_icosphere_008.from_pydata([(4.71e-08, 2.153e-09, 0.0005523), (0.05349, -0.03886, 0.05047), (-0.02043, -0.06288, 0.05047), (-0.06611, 1.853e-09, 0.05048), (-0.02043, 0.06288, 0.05047), (0.05349, 0.03886, 0.05047), (0.02764, -0.08506, 0.1436), (-0.07236, -0.05257, 0.1436), (-0.07236, 0.05257, 0.1436), (0.02764, 0.08506, 0.1436), (0.08944, 1.987e-09, 0.1436), (-5.677e-10, 1.987e-09, 0.1989), (-0.009128, -0.02809, 0.009644), (0.0239, -0.01736, 0.009644), (0.01943, -0.0598, 0.04419), (0.06288, 1.853e-09, 0.04419), (0.0239, 0.01736, 0.009644), (-0.02954, 2.153e-09, 0.009644), (-0.05087, -0.03696, 0.04419), (-0.009128, 0.02809, 0.009644), (-0.05087, 0.03696, 0.04419), (0.01943, 0.0598, 0.04419), (0.08777, -0.02852, 0.09888), (0.08777, 0.02852, 0.09888), (6.543e-09, -0.09229, 0.09888), (0.05425, -0.07467, 0.09888), (-0.08777, -0.02852, 0.09888), (-0.05425, -0.07467, 0.09888), (-0.05425, 0.07467, 0.09888), (-0.08777, 0.02852, 0.09888), (0.05425, 0.07467, 0.09888), (6.543e-09, 0.09229, 0.09888), (0.06882, -0.05, 0.1515), (-0.02629, -0.0809, 0.1515), (-0.08506, 1.987e-09, 0.1515), (-0.02629, 0.0809, 0.1515), (0.06882, 0.05, 0.1515), (0.01625, -0.05, 0.1839), (0.05257, 1.987e-09, 0.1839), (-0.04253, -0.0309, 0.1839), (-0.04253, 0.0309, 0.1839), (0.01625, 0.05, 0.1839), (-0.06522, -0.001138, 0.1843), (-0.05678, 0.0005984, 0.1731), (-0.04374, 0.05661, 0.1594), (-0.05076, 0.0651, 0.1681), (-0.04073, 0.05304, 0.1653), (-0.04775, 0.06153, 0.174), (-0.04723, 0.05066, 0.1623), (-0.05425, 0.05916, 0.1711), (-0.05625, -0.006848, 0.1724), (-0.06469, -0.008585, 0.1835), (-0.0617, -0.003089, 0.1688), (-0.07014, -0.004825, 0.1799), (-0.05346, -0.06157, 0.1711), (-0.04706, -0.05032, 0.1656), (-0.04319, -0.05479, 0.1609), (-0.04959, -0.06604, 0.1665), (-0.04984, -0.05205, 0.1588), (-0.05625, -0.0633, 0.1643), (0.007028, -0.07631, 0.1729), (0.008822, -0.0668, 0.1627), (0.009718, -0.07233, 0.1577), (0.007924, -0.08184, 0.1679), (0.002871, -0.06958, 0.1591), (0.001077, -0.07909, 0.1693), (0.05263, -0.03436, 0.185), (0.0424, -0.03037, 0.1761), (0.04751, -0.02906, 0.1708), (0.05774, -0.03305, 0.1796), (0.04436, -0.03584, 0.1714), (0.05459, -0.03983, 0.1802), (0.07406, 0.02479, 0.1732), (0.06474, 0.01923, 0.1642), (0.06753, 0.02346, 0.1587), (0.07685, 0.02902, 0.1677), (0.07036, 0.01663, 0.16), (0.07968, 0.0222, 0.169), (0.04465, 0.0677, 0.1699), (0.03998, 0.05789, 0.1609), (0.03967, 0.06302, 0.1555), (0.04434, 0.07283, 0.1644), (0.04595, 0.05905, 0.1565), (0.05062, 0.06887, 0.1655), (-0.008768, 0.02919, 0.2026), (-0.007172, 0.02415, 0.1896), (-0.01005, 0.03049, 0.1868), (-0.01165, 0.03553, 0.1998), (-0.002653, 0.0299, 0.1879), (-0.00425, 0.03494, 0.201), (0.03102, -0.02196, 0.1995), (0.02627, -0.01804, 0.1868), (0.02048, -0.02276, 0.1875), (0.02524, -0.02668, 0.2002), (0.01987, -0.01568, 0.19), (0.02462, -0.01961, 0.2026), (-0.007159, -0.03547, 0.1995), (-0.005826, -0.02674, 0.1886), (-0.01273, -0.02856, 0.1863), (-0.01407, -0.0373, 0.1972), (-0.01174, -0.0228, 0.191), (-0.01308, -0.03154, 0.202), (-0.09459, 0.0274, 0.1343), (-0.08227, 0.02272, 0.1293), (-0.07864, 0.02721, 0.1341), (-0.09096, 0.03189, 0.139), (-0.08047, 0.02022, 0.1362), (-0.0928, 0.02491, 0.1411), (-0.09372, -0.03526, 0.1333), (-0.08146, -0.03039, 0.1284), (-0.08182, -0.02463, 0.1332), (-0.09407, -0.0295, 0.1381), (-0.07845, -0.03101, 0.1352), (-0.09071, -0.03588, 0.1402), (0.001417, 0.08629, 0.1273), (-9.48e-05, 0.1002, 0.1289), (-0.001698, 0.09919, 0.1361), (-0.0001863, 0.08528, 0.1345), (0.005414, 0.1002, 0.134), (0.006926, 0.0863, 0.1324), (0.06864, 0.05263, 0.1179), (0.08006, 0.05978, 0.122), (0.07685, 0.0611, 0.1287), (0.06543, 0.05396, 0.1246), (0.08104, 0.05496, 0.1277), (0.06962, 0.04781, 0.1236), (0.08422, -0.02546, 0.1309), (0.09675, -0.03038, 0.135), (0.09587, -0.02702, 0.1417), (0.08334, -0.02211, 0.1375), (0.09344, -0.03405, 0.1407), (0.08091, -0.02914, 0.1365), (0.05244, -0.07046, 0.1267), (0.05844, -0.08251, 0.1308), (0.0601, -0.07943, 0.1374), (0.0541, -0.06737, 0.1333), (0.05357, -0.083, 0.1365), (0.04757, -0.07094, 0.1324), (-0.02566, -0.08259, 0.1158), (-0.03061, -0.09528, 0.1193), (-0.02618, -0.09533, 0.1254), (-0.02122, -0.08263, 0.1218), (-0.03311, -0.09249, 0.1258), (-0.02815, -0.0798, 0.1223), (-0.05879, 0.08121, 0.13), (-0.05333, 0.06902, 0.1255), (-0.048, 0.06948, 0.1308), (-0.05347, 0.08167, 0.1353), (-0.05449, 0.06602, 0.1323), (-0.05995, 0.07821, 0.1368), (-0.002728, -0.07204, 0.1764), (0.01132, -0.07288, 0.1777), (0.01587, -0.08311, 0.1691), (0.004633, -0.08859, 0.1625), (-0.006862, -0.08175, 0.167), (0.02883, -0.03391, 0.197), (0.03832, -0.02345, 0.1965), (0.0327, -0.01218, 0.203), (0.01973, -0.01567, 0.2073), (0.01734, -0.0291, 0.2037), (-0.06561, -0.01737, 0.1824), (-0.05863, -0.007892, 0.1902), (-0.06447, 0.004775, 0.1879), (-0.07507, 0.003124, 0.1787), (-0.07577, -0.01056, 0.1753), (-0.05634, 0.05201, 0.178), (-0.04423, 0.05886, 0.1804), (-0.04342, 0.06966, 0.1714), (-0.05504, 0.06949, 0.1633), (-0.06302, 0.05858, 0.1674), (-0.08701, -0.04191, 0.1435), (-0.09106, -0.02946, 0.1488), (-0.09862, -0.02274, 0.1389), (-0.09923, -0.03104, 0.1275), (-0.09206, -0.04289, 0.1303), (-0.0913, 0.03922, 0.1363), (-0.08866, 0.03244, 0.1484), (-0.09327, 0.01915, 0.1471), (-0.09874, 0.01772, 0.1341), (-0.09753, 0.03012, 0.1275), (-0.05031, 0.08739, 0.1275), (-0.04886, 0.08337, 0.141), (-0.06048, 0.07623, 0.1447), (-0.06912, 0.07584, 0.1335), (-0.06283, 0.08274, 0.1229), (-0.002891, 0.044, 0.199), (0.00266, 0.03226, 0.2046), (-0.007823, 0.023, 0.2066), (-0.01985, 0.02902, 0.2022), (-0.0168, 0.042, 0.1976), (-0.06168, -0.05634, 0.1732), (-0.0498, -0.06106, 0.1792), (-0.04337, -0.06965, 0.17), (-0.05128, -0.07023, 0.1583), (-0.0626, -0.062, 0.1603), (-0.02405, -0.09942, 0.1133), (-0.01842, -0.09824, 0.1262), (-0.02836, -0.09314, 0.1349), (-0.04013, -0.09117, 0.1273), (-0.03747, -0.09505, 0.114), (0.06238, -0.08376, 0.1232), (0.06816, -0.07721, 0.1343), (0.0591, -0.07812, 0.1452), (0.04771, -0.08522, 0.1407), (0.04974, -0.0887, 0.1272), (0.09307, -0.02999, 0.1504), (0.09943, -0.01943, 0.1435), (0.1015, -0.02358, 0.1301), (0.09647, -0.0367, 0.1288), (0.09124, -0.04066, 0.1413), (0.0478, -0.03485, 0.1914), (0.0564, -0.02486, 0.1863), (0.06349, -0.03037, 0.1754), (0.05928, -0.04376, 0.1738), (0.04958, -0.04652, 0.1837), (0.08483, 0.01604, 0.1692), (0.08559, 0.02751, 0.161), (0.07543, 0.03646, 0.165), (0.06838, 0.03052, 0.1758), (0.0742, 0.0179, 0.1783), (0.05492, 0.06204, 0.1717), (0.05523, 0.07139, 0.1611), (0.04261, 0.07771, 0.1605), (0.0345, 0.07227, 0.1707), (0.04211, 0.06258, 0.1777), (0.08604, 0.05405, 0.1172), (0.08452, 0.04909, 0.1304), (0.07636, 0.05812, 0.1375), (0.07283, 0.06867, 0.1288), (0.07881, 0.06615, 0.1163), (-0.004155, 0.0988, 0.1434), (0.009741, 0.1007, 0.1416), (0.01224, 0.1023, 0.1278), (-0.0001183, 0.1014, 0.121), (-0.01025, 0.09925, 0.1306), (-0.009166, -0.04378, 0.1936), (0.0003076, -0.03596, 0.2006), (-0.006672, -0.02586, 0.2076), (-0.02046, -0.02743, 0.205), (-0.022, -0.0385, 0.1963)], [], [(0, 13, 12), (1, 13, 15), (0, 12, 17), (0, 17, 19), (0, 19, 16), (1, 15, 22), (2, 14, 24), (3, 18, 26), (4, 20, 28), (5, 21, 30), (1, 22, 25), (2, 24, 27), (3, 26, 29), (4, 28, 31), (5, 30, 23), (6, 32, 37), (7, 33, 39), (8, 34, 40), (9, 35, 41), (10, 36, 38), (38, 41, 11), (38, 36, 41), (36, 9, 41), (41, 40, 11), (41, 35, 40), (35, 8, 40), (40, 39, 11), (40, 34, 39), (34, 7, 39), (39, 37, 11), (39, 33, 37), (33, 6, 37), (37, 38, 11), (37, 32, 38), (32, 10, 38), (23, 36, 10), (23, 30, 36), (30, 9, 36), (31, 35, 9), (31, 28, 35), (28, 8, 35), (29, 34, 8), (29, 26, 34), (26, 7, 34), (27, 33, 7), (27, 24, 33), (24, 6, 33), (25, 32, 6), (25, 22, 32), (22, 10, 32), (30, 31, 9), (30, 21, 31), (21, 4, 31), (28, 29, 8), (28, 20, 29), (20, 3, 29), (26, 27, 7), (26, 18, 27), (18, 2, 27), (24, 25, 6), (24, 14, 25), (14, 1, 25), (22, 23, 10), (22, 15, 23), (15, 5, 23), (16, 21, 5), (16, 19, 21), (19, 4, 21), (19, 20, 4), (19, 17, 20), (17, 3, 20), (17, 18, 3), (17, 12, 18), (12, 2, 18), (15, 16, 5), (15, 13, 16), (13, 0, 16), (12, 14, 2), (12, 13, 14), (13, 1, 14), (52, 53, 42, 43), (50, 51, 53, 52), (44, 45, 47, 46), (43, 42, 51, 50), (46, 47, 49, 48), (47, 45, 49), (51, 42, 53), (48, 49, 45, 44), (58, 59, 54, 55), (56, 57, 59, 58), (55, 54, 57, 56), (57, 54, 59), (64, 65, 60, 61), (62, 63, 65, 64), (61, 60, 63, 62), (63, 60, 65), (70, 71, 66, 67), (68, 69, 71, 70), (67, 66, 69, 68), (69, 66, 71), (76, 77, 72, 73), (74, 75, 77, 76), (73, 72, 75, 74), (75, 72, 77), (82, 83, 78, 79), (80, 81, 83, 82), (79, 78, 81, 80), (81, 78, 83), (88, 89, 84, 85), (86, 87, 89, 88), (85, 84, 87, 86), (87, 84, 89), (94, 95, 90, 91), (92, 93, 95, 94), (91, 90, 93, 92), (93, 90, 95), (100, 101, 96, 97), (98, 99, 101, 100), (97, 96, 99, 98), (99, 96, 101), (106, 107, 102, 103), (104, 105, 107, 106), (103, 102, 105, 104), (105, 102, 107), (112, 113, 108, 109), (110, 111, 113, 112), (109, 108, 111, 110), (111, 108, 113), (118, 119, 114, 115), (116, 117, 119, 118), (115, 116, 118), (115, 114, 117, 116), (124, 125, 120, 121), (122, 123, 125, 124), (121, 122, 124), (121, 120, 123, 122), (130, 131, 126, 127), (128, 129, 131, 130), (127, 128, 130), (127, 126, 129, 128), (136, 137, 132, 133), (134, 135, 137, 136), (133, 134, 136), (133, 132, 135, 134), (142, 143, 138, 139), (140, 141, 143, 142), (139, 140, 142), (139, 138, 141, 140), (148, 149, 144, 145), (146, 147, 149, 148), (145, 144, 147, 146), (147, 144, 149), (151, 150, 154, 153, 152), (158, 159, 155, 156, 157), (163, 164, 160, 161, 162), (168, 169, 165, 166, 167), (173, 174, 170, 171, 172), (176, 175, 179, 178, 177), (181, 180, 184, 183, 182), (186, 185, 189, 188, 187), (191, 190, 194, 193, 192), (198, 199, 195, 196, 197), (203, 204, 200, 201, 202), (206, 205, 209, 208, 207), (211, 210, 214, 213, 212), (218, 219, 215, 216, 217), (223, 224, 220, 221, 222), (226, 225, 229, 228, 227), (233, 234, 230, 231, 232), (238, 239, 235, 236, 237)])
me_icosphere_008.polygons.foreach_set('material_index', [0, 0, 0, 0, 0, 0, 0, 0, 0, 0, 0, 0, 0, 0, 0, 0, 0, 0, 0, 0, 0, 0, 0, 0, 0, 0, 0, 0, 0, 0, 0, 0, 0, 0, 0, 0, 0, 0, 0, 0, 0, 0, 0, 0, 0, 0, 0, 0, 0, 0, 0, 0, 0, 0, 0, 0, 0, 0, 0, 0, 0, 0, 0, 0, 0, 0, 0, 0, 0, 0, 0, 0, 0, 0, 0, 0, 0, 0, 0, 0, 0, 0, 0, 0, 0, 0, 0, 0, 0, 0, 0, 0, 0, 0, 0, 0, 0, 0, 0, 0, 0, 0, 0, 0, 0, 0, 0, 0, 0, 0, 0, 0, 0, 0, 0, 0, 0, 0, 0, 0, 0, 0, 0, 0, 0, 0, 0, 0, 0, 0, 0, 0, 0, 0, 0, 0, 0, 0, 0, 0, 0, 0, 0, 0, 0, 0, 0, 0, 0, 0, 0, 0, 2, 3, 3, 3, 3, 2, 2, 2, 2, 3, 3, 2, 2, 3, 3, 2, 3, 3])
_uv = me_icosphere_008.uv_layers.new(name='UVMap')
_uv.uv.foreach_set('vector', [0.8182, 0.0, 0.7727, 0.07873, 0.8636, 0.07873, 0.7273, 0.1575, 0.6818, 0.07873, 0.6364, 0.1575, 0.09091, 0.0, 0.04545, 0.07873, 0.1364, 0.07873, 0.2727, 0.0, 0.2273, 0.07873, 0.3182, 0.07873, 0.4545, 0.0, 0.4091, 0.07873, 0.5, 0.07873, 0.7273, 0.1575, 0.6364, 0.1575, 0.6818, 0.2362, 0.9091, 0.1575, 0.8182, 0.1575, 0.8636, 0.2362, 0.1818, 0.1575, 0.09091, 0.1575, 0.1364, 0.2362, 0.3636, 0.1575, 0.2727, 0.1575, 0.3182, 0.2362, 0.5455, 0.1575, 0.4545, 0.1575, 0.5, 0.2362, 0.7273, 0.1575, 0.6818, 0.2362, 0.7727, 0.2362, 0.9091, 0.1575, 0.8636, 0.2362, 0.9545, 0.2362, 0.1818, 0.1575, 0.1364, 0.2362, 0.2273, 0.2362, 0.3636, 0.1575, 0.3182, 0.2362, 0.4091, 0.2362, 0.5455, 0.1575, 0.5, 0.2362, 0.5909, 0.2362, 0.8182, 0.3149, 0.7273, 0.3149, 0.7727, 0.3937, 1.0, 0.3149, 0.9091, 0.3149, 0.9545, 0.3937, 0.2727, 0.3149, 0.1818, 0.3149, 0.2273, 0.3937, 0.4545, 0.3149, 0.3636, 0.3149, 0.4091, 0.3937, 0.6364, 0.3149, 0.5455, 0.3149, 0.5909, 0.3937, 0.5909, 0.3937, 0.5, 0.3937, 0.5455, 0.4724, 0.5909, 0.3937, 0.5455, 0.3149, 0.5, 0.3937, 0.5455, 0.3149, 0.4545, 0.3149, 0.5, 0.3937, 0.4091, 0.3937, 0.3182, 0.3937, 0.3636, 0.4724, 0.4091, 0.3937, 0.3636, 0.3149, 0.3182, 0.3937, 0.3636, 0.3149, 0.2727, 0.3149, 0.3182, 0.3937, 0.2273, 0.3937, 0.1364, 0.3937, 0.1818, 0.4724, 0.2273, 0.3937, 0.1818, 0.3149, 0.1364, 0.3937, 0.1818, 0.3149, 0.09091, 0.3149, 0.1364, 0.3937, 0.9545, 0.3937, 0.8636, 0.3937, 0.9091, 0.4724, 0.9545, 0.3937, 0.9091, 0.3149, 0.8636, 0.3937, 0.9091, 0.3149, 0.8182, 0.3149, 0.8636, 0.3937, 0.7727, 0.3937, 0.6818, 0.3937, 0.7273, 0.4724, 0.7727, 0.3937, 0.7273, 0.3149, 0.6818, 0.3937, 0.7273, 0.3149, 0.6364, 0.3149, 0.6818, 0.3937, 0.5909, 0.2362, 0.5455, 0.3149, 0.6364, 0.3149, 0.5909, 0.2362, 0.5, 0.2362, 0.5455, 0.3149, 0.5, 0.2362, 0.4545, 0.3149, 0.5455, 0.3149, 0.4091, 0.2362, 0.3636, 0.3149, 0.4545, 0.3149, 0.4091, 0.2362, 0.3182, 0.2362, 0.3636, 0.3149, 0.3182, 0.2362, 0.2727, 0.3149, 0.3636, 0.3149, 0.2273, 0.2362, 0.1818, 0.3149, 0.2727, 0.3149, 0.2273, 0.2362, 0.1364, 0.2362, 0.1818, 0.3149, 0.1364, 0.2362, 0.09091, 0.3149, 0.1818, 0.3149, 0.9545, 0.2362, 0.9091, 0.3149, 1.0, 0.3149, 0.9545, 0.2362, 0.8636, 0.2362, 0.9091, 0.3149, 0.8636, 0.2362, 0.8182, 0.3149, 0.9091, 0.3149, 0.7727, 0.2362, 0.7273, 0.3149, 0.8182, 0.3149, 0.7727, 0.2362, 0.6818, 0.2362, 0.7273, 0.3149, 0.6818, 0.2362, 0.6364, 0.3149, 0.7273, 0.3149, 0.5, 0.2362, 0.4091, 0.2362, 0.4545, 0.3149, 0.5, 0.2362, 0.4545, 0.1575, 0.4091, 0.2362, 0.4545, 0.1575, 0.3636, 0.1575, 0.4091, 0.2362, 0.3182, 0.2362, 0.2273, 0.2362, 0.2727, 0.3149, 0.3182, 0.2362, 0.2727, 0.1575, 0.2273, 0.2362, 0.2727, 0.1575, 0.1818, 0.1575, 0.2273, 0.2362, 0.1364, 0.2362, 0.04545, 0.2362, 0.09091, 0.3149, 0.1364, 0.2362, 0.09091, 0.1575, 0.04545, 0.2362, 0.09091, 0.1575, 0.0, 0.1575, 0.04545, 0.2362, 0.8636, 0.2362, 0.7727, 0.2362, 0.8182, 0.3149, 0.8636, 0.2362, 0.8182, 0.1575, 0.7727, 0.2362, 0.8182, 0.1575, 0.7273, 0.1575, 0.7727, 0.2362, 0.6818, 0.2362, 0.5909, 0.2362, 0.6364, 0.3149, 0.6818, 0.2362, 0.6364, 0.1575, 0.5909, 0.2362, 0.6364, 0.1575, 0.5455, 0.1575, 0.5909, 0.2362, 0.5, 0.07873, 0.4545, 0.1575, 0.5455, 0.1575, 0.5, 0.07873, 0.4091, 0.07873, 0.4545, 0.1575, 0.4091, 0.07873, 0.3636, 0.1575, 0.4545, 0.1575, 0.3182, 0.07873, 0.2727, 0.1575, 0.3636, 0.1575, 0.3182, 0.07873, 0.2273, 0.07873, 0.2727, 0.1575, 0.2273, 0.07873, 0.1818, 0.1575, 0.2727, 0.1575, 0.1364, 0.07873, 0.09091, 0.1575, 0.1818, 0.1575, 0.1364, 0.07873, 0.04545, 0.07873, 0.09091, 0.1575, 0.04545, 0.07873, 0.0, 0.1575, 0.09091, 0.1575, 0.6364, 0.1575, 0.5909, 0.07873, 0.5455, 0.1575, 0.6364, 0.1575, 0.6818, 0.07873, 0.5909, 0.07873, 0.6818, 0.07873, 0.6364, 0.0, 0.5909, 0.07873, 0.8636, 0.07873, 0.8182, 0.1575, 0.9091, 0.1575, 0.8636, 0.07873, 0.7727, 0.07873, 0.8182, 0.1575, 0.7727, 0.07873, 0.7273, 0.1575, 0.8182, 0.1575, 0.3333, 0.5, 0.3333, 1.0, -5.96e-08, 1.0, -5.96e-08, 0.5, 0.6667, 0.5, 0.6667, 1.0, 0.3333, 1.0, 0.3333, 0.5, 1.0, 0.5, 1.0, 1.0, 0.6667, 1.0, 0.6667, 0.5, 1.0, 0.5, 1.0, 1.0, 0.6667, 1.0, 0.6667, 0.5, 0.6667, 0.5, 0.6667, 1.0, 0.3333, 1.0, 0.3333, 0.5, 0.4578, 0.13, 0.25, 0.49, 0.04215, 0.13, 0.4578, 0.13, 0.25, 0.49, 0.04215, 0.13, 0.3333, 0.5, 0.3333, 1.0, -5.96e-08, 1.0, -5.96e-08, 0.5, 0.3333, 0.5, 0.3333, 1.0, -5.96e-08, 1.0, -5.96e-08, 0.5, 0.6667, 0.5, 0.6667, 1.0, 0.3333, 1.0, 0.3333, 0.5, 1.0, 0.5, 1.0, 1.0, 0.6667, 1.0, 0.6667, 0.5, 0.4578, 0.13, 0.25, 0.49, 0.04215, 0.13, 0.3333, 0.5, 0.3333, 1.0, -5.96e-08, 1.0, -5.96e-08, 0.5, 0.6667, 0.5, 0.6667, 1.0, 0.3333, 1.0, 0.3333, 0.5, 1.0, 0.5, 1.0, 1.0, 0.6667, 1.0, 0.6667, 0.5, 0.4578, 0.13, 0.25, 0.49, 0.04215, 0.13, 0.3333, 0.5, 0.3333, 1.0, -5.96e-08, 1.0, -5.96e-08, 0.5, 0.6667, 0.5, 0.6667, 1.0, 0.3333, 1.0, 0.3333, 0.5, 1.0, 0.5, 1.0, 1.0, 0.6667, 1.0, 0.6667, 0.5, 0.4578, 0.13, 0.25, 0.49, 0.04215, 0.13, 0.3333, 0.5, 0.3333, 1.0, -5.96e-08, 1.0, -5.96e-08, 0.5, 0.6667, 0.5, 0.6667, 1.0, 0.3333, 1.0, 0.3333, 0.5, 1.0, 0.5, 1.0, 1.0, 0.6667, 1.0, 0.6667, 0.5, 0.4578, 0.13, 0.25, 0.49, 0.04215, 0.13, 0.3333, 0.5, 0.3333, 1.0, -5.96e-08, 1.0, -5.96e-08, 0.5, 0.6667, 0.5, 0.6667, 1.0, 0.3333, 1.0, 0.3333, 0.5, 1.0, 0.5, 1.0, 1.0, 0.6667, 1.0, 0.6667, 0.5, 0.4578, 0.13, 0.25, 0.49, 0.04215, 0.13, 0.3333, 0.5, 0.3333, 1.0, -5.96e-08, 1.0, -5.96e-08, 0.5, 0.6667, 0.5, 0.6667, 1.0, 0.3333, 1.0, 0.3333, 0.5, 1.0, 0.5, 1.0, 1.0, 0.6667, 1.0, 0.6667, 0.5, 0.4578, 0.13, 0.25, 0.49, 0.04215, 0.13, 0.3333, 0.5, 0.3333, 1.0, -5.96e-08, 1.0, -5.96e-08, 0.5, 0.6667, 0.5, 0.6667, 1.0, 0.3333, 1.0, 0.3333, 0.5, 1.0, 0.5, 1.0, 1.0, 0.6667, 1.0, 0.6667, 0.5, 0.4578, 0.13, 0.25, 0.49, 0.04215, 0.13, 0.3333, 0.5, 0.3333, 1.0, -5.96e-08, 1.0, -5.96e-08, 0.5, 0.6667, 0.5, 0.6667, 1.0, 0.3333, 1.0, 0.3333, 0.5, 1.0, 0.5, 1.0, 1.0, 0.6667, 1.0, 0.6667, 0.5, 0.4578, 0.13, 0.25, 0.49, 0.04215, 0.13, 0.3333, 0.5, 0.3333, 1.0, -5.96e-08, 1.0, -5.96e-08, 0.5, 0.6667, 0.5, 0.6667, 1.0, 0.3333, 1.0, 0.3333, 0.5, 1.0, 0.5, 1.0, 1.0, 0.6667, 1.0, 0.6667, 0.5, 0.4578, 0.13, 0.25, 0.49, 0.04215, 0.13, 0.3333, 0.5, 0.3333, 1.0, -5.96e-08, 1.0, -5.96e-08, 0.5, 0.6667, 0.5, 0.6667, 1.0, 0.3333, 1.0, 0.3333, 0.5, 1.0, 0.5, 1.0, 1.0, 0.6667, 1.0, 0.6667, 0.5, 0.4578, 0.13, 0.25, 0.49, 0.04215, 0.13, 0.3333, 0.5, 0.3333, 1.0, -5.96e-08, 1.0, -5.96e-08, 0.5, 0.6667, 0.5, 0.6667, 1.0, 0.3333, 1.0, 0.3333, 0.5, 0.75, 0.49, 0.9578, 0.13, 0.5422, 0.13, 1.0, 0.5, 1.0, 1.0, 0.6667, 1.0, 0.6667, 0.5, 0.3333, 0.5, 0.3333, 1.0, -5.96e-08, 1.0, -5.96e-08, 0.5, 0.6667, 0.5, 0.6667, 1.0, 0.3333, 1.0, 0.3333, 0.5, 0.75, 0.49, 0.9578, 0.13, 0.5422, 0.13, 1.0, 0.5, 1.0, 1.0, 0.6667, 1.0, 0.6667, 0.5, 0.3333, 0.5, 0.3333, 1.0, -5.96e-08, 1.0, -5.96e-08, 0.5, 0.6667, 0.5, 0.6667, 1.0, 0.3333, 1.0, 0.3333, 0.5, 0.75, 0.49, 0.9578, 0.13, 0.5422, 0.13, 1.0, 0.5, 1.0, 1.0, 0.6667, 1.0, 0.6667, 0.5, 0.3333, 0.5, 0.3333, 1.0, -5.96e-08, 1.0, -5.96e-08, 0.5, 0.6667, 0.5, 0.6667, 1.0, 0.3333, 1.0, 0.3333, 0.5, 0.75, 0.49, 0.9578, 0.13, 0.5422, 0.13, 1.0, 0.5, 1.0, 1.0, 0.6667, 1.0, 0.6667, 0.5, 0.3333, 0.5, 0.3333, 1.0, -5.96e-08, 1.0, -5.96e-08, 0.5, 0.6667, 0.5, 0.6667, 1.0, 0.3333, 1.0, 0.3333, 0.5, 0.75, 0.49, 0.9578, 0.13, 0.5422, 0.13, 1.0, 0.5, 1.0, 1.0, 0.6667, 1.0, 0.6667, 0.5, 0.3333, 0.5, 0.3333, 1.0, -5.96e-08, 1.0, -5.96e-08, 0.5, 0.6667, 0.5, 0.6667, 1.0, 0.3333, 1.0, 0.3333, 0.5, 1.0, 0.5, 1.0, 1.0, 0.6667, 1.0, 0.6667, 0.5, 0.4578, 0.13, 0.25, 0.49, 0.04215, 0.13, 0.4783, 0.3242, 0.25, 0.49, 0.02175, 0.3242, 0.1089, 0.05584, 0.3911, 0.05584, 0.4783, 0.3242, 0.25, 0.49, 0.02175, 0.3242, 0.1089, 0.05584, 0.3911, 0.05584, 0.4783, 0.3242, 0.25, 0.49, 0.02175, 0.3242, 0.1089, 0.05584, 0.3911, 0.05584, 0.4783, 0.3242, 0.25, 0.49, 0.02175, 0.3242, 0.1089, 0.05584, 0.3911, 0.05584, 0.4783, 0.3242, 0.25, 0.49, 0.02175, 0.3242, 0.1089, 0.05584, 0.3911, 0.05584, 0.4783, 0.3242, 0.25, 0.49, 0.02175, 0.3242, 0.1089, 0.05584, 0.3911, 0.05584, 0.4783, 0.3242, 0.25, 0.49, 0.02175, 0.3242, 0.1089, 0.05584, 0.3911, 0.05584, 0.4783, 0.3242, 0.25, 0.49, 0.02175, 0.3242, 0.1089, 0.05584, 0.3911, 0.05584, 0.4783, 0.3242, 0.25, 0.49, 0.02175, 0.3242, 0.1089, 0.05584, 0.3911, 0.05584, 0.4783, 0.3242, 0.25, 0.49, 0.02175, 0.3242, 0.1089, 0.05584, 0.3911, 0.05584, 0.4783, 0.3242, 0.25, 0.49, 0.02175, 0.3242, 0.1089, 0.05584, 0.3911, 0.05584, 0.4783, 0.3242, 0.25, 0.49, 0.02175, 0.3242, 0.1089, 0.05584, 0.3911, 0.05584, 0.4783, 0.3242, 0.25, 0.49, 0.02175, 0.3242, 0.1089, 0.05584, 0.3911, 0.05584, 0.4783, 0.3242, 0.25, 0.49, 0.02175, 0.3242, 0.1089, 0.05584, 0.3911, 0.05584, 0.4783, 0.3242, 0.25, 0.49, 0.02175, 0.3242, 0.1089, 0.05584, 0.3911, 0.05584, 0.4783, 0.3242, 0.25, 0.49, 0.02175, 0.3242, 0.1089, 0.05584, 0.3911, 0.05584, 0.4783, 0.3242, 0.25, 0.49, 0.02175, 0.3242, 0.1089, 0.05584, 0.3911, 0.05584, 0.4783, 0.3242, 0.25, 0.49, 0.02175, 0.3242, 0.1089, 0.05584, 0.3911, 0.05584])
me_icosphere_008.materials.append(mat_grass_green_008)
me_icosphere_008.materials.append(mat_grass_green_007)
me_icosphere_008.materials.append(mat_flower_orange_001)
me_icosphere_008.materials.append(mat_flower_red_001)
me_icosphere_008.use_remesh_fix_poles = True
me_icosphere_008.use_remesh_preserve_attributes = False
me_icosphere_008.use_mirror_vertex_groups = False
me_icosphere_008.update()
me_cube_004 = bpy.data.meshes.new('Cube.004')
me_cube_004.from_pydata([(-1.0, -1.0, -1.0), (-1.0, -1.0, 1.0), (-1.0, 1.0, -1.0), (-1.0, 1.0, 1.0), (1.0, -1.0, -1.0), (1.0, -1.0, 1.0), (1.0, 1.0, -1.0), (1.0, 1.0, 1.0)], [], [(0, 1, 3, 2), (2, 3, 7, 6), (6, 7, 5, 4), (4, 5, 1, 0), (2, 6, 4, 0), (7, 3, 1, 5)])
_uv = me_cube_004.uv_layers.new(name='UVMap')
_uv.uv.foreach_set('vector', [0.375, 0.0, 0.625, 0.0, 0.625, 0.25, 0.375, 0.25, 0.375, 0.25, 0.625, 0.25, 0.625, 0.5, 0.375, 0.5, 0.375, 0.5, 0.625, 0.5, 0.625, 0.75, 0.375, 0.75, 0.375, 0.75, 0.625, 0.75, 0.625, 1.0, 0.375, 1.0, 0.125, 0.5, 0.375, 0.5, 0.375, 0.75, 0.125, 0.75, 0.625, 0.5, 0.875, 0.5, 0.875, 0.75, 0.625, 0.75])
me_cube_004.use_remesh_fix_poles = True
me_cube_004.use_remesh_preserve_attributes = False
me_cube_004.use_mirror_vertex_groups = False
me_cube_004.update()
me_cube_005 = bpy.data.meshes.new('Cube.005')
me_cube_005.from_pydata([(-1.0, -1.0, -1.0), (-1.0, -1.0, 1.0), (-1.0, 1.0, -1.0), (-1.0, 1.0, 1.0), (1.0, -1.0, -1.0), (1.0, -1.0, 1.0), (1.0, 1.0, -1.0), (1.0, 1.0, 1.0)], [], [(0, 1, 3, 2), (2, 3, 7, 6), (6, 7, 5, 4), (4, 5, 1, 0), (2, 6, 4, 0), (7, 3, 1, 5)])
_uv = me_cube_005.uv_layers.new(name='UVMap')
_uv.uv.foreach_set('vector', [0.375, 0.0, 0.625, 0.0, 0.625, 0.25, 0.375, 0.25, 0.375, 0.25, 0.625, 0.25, 0.625, 0.5, 0.375, 0.5, 0.375, 0.5, 0.625, 0.5, 0.625, 0.75, 0.375, 0.75, 0.375, 0.75, 0.625, 0.75, 0.625, 1.0, 0.375, 1.0, 0.125, 0.5, 0.375, 0.5, 0.375, 0.75, 0.125, 0.75, 0.625, 0.5, 0.875, 0.5, 0.875, 0.75, 0.625, 0.75])
me_cube_005.use_remesh_fix_poles = True
me_cube_005.use_remesh_preserve_attributes = False
me_cube_005.use_mirror_vertex_groups = False
me_cube_005.update()
me_cube_006 = bpy.data.meshes.new('Cube.006')
me_cube_006.from_pydata([(-1.0, -1.0, -1.0), (-1.0, -1.0, 1.0), (-1.0, 1.0, -1.0), (-1.0, 1.0, 1.0), (1.0, -1.0, -1.0), (1.0, -1.0, 1.0), (1.0, 1.0, -1.0), (1.0, 1.0, 1.0)], [], [(0, 1, 3, 2), (2, 3, 7, 6), (6, 7, 5, 4), (4, 5, 1, 0), (2, 6, 4, 0), (7, 3, 1, 5)])
_uv = me_cube_006.uv_layers.new(name='UVMap')
_uv.uv.foreach_set('vector', [0.375, 0.0, 0.625, 0.0, 0.625, 0.25, 0.375, 0.25, 0.375, 0.25, 0.625, 0.25, 0.625, 0.5, 0.375, 0.5, 0.375, 0.5, 0.625, 0.5, 0.625, 0.75, 0.375, 0.75, 0.375, 0.75, 0.625, 0.75, 0.625, 1.0, 0.375, 1.0, 0.125, 0.5, 0.375, 0.5, 0.375, 0.75, 0.125, 0.75, 0.625, 0.5, 0.875, 0.5, 0.875, 0.75, 0.625, 0.75])
me_cube_006.use_remesh_fix_poles = True
me_cube_006.use_remesh_preserve_attributes = False
me_cube_006.use_mirror_vertex_groups = False
me_cube_006.update()
me_cube_007 = bpy.data.meshes.new('Cube.007')
me_cube_007.from_pydata([(-1.0, -1.0, -1.0), (-1.0, -1.0, 1.0), (-1.0, 1.0, -1.0), (-1.0, 1.0, 1.0), (1.0, -1.0, -1.0), (1.0, -1.0, 1.0), (1.0, 1.0, -1.0), (1.0, 1.0, 1.0)], [], [(0, 1, 3, 2), (2, 3, 7, 6), (6, 7, 5, 4), (4, 5, 1, 0), (2, 6, 4, 0), (7, 3, 1, 5)])
_uv = me_cube_007.uv_layers.new(name='UVMap')
_uv.uv.foreach_set('vector', [0.375, 0.0, 0.625, 0.0, 0.625, 0.25, 0.375, 0.25, 0.375, 0.25, 0.625, 0.25, 0.625, 0.5, 0.375, 0.5, 0.375, 0.5, 0.625, 0.5, 0.625, 0.75, 0.375, 0.75, 0.375, 0.75, 0.625, 0.75, 0.625, 1.0, 0.375, 1.0, 0.125, 0.5, 0.375, 0.5, 0.375, 0.75, 0.125, 0.75, 0.625, 0.5, 0.875, 0.5, 0.875, 0.75, 0.625, 0.75])
me_cube_007.use_remesh_fix_poles = True
me_cube_007.use_remesh_preserve_attributes = False
me_cube_007.use_mirror_vertex_groups = False
me_cube_007.update()
me_cube_008 = bpy.data.meshes.new('Cube.008')
me_cube_008.from_pydata([(-1.0, -1.0, -1.0), (-1.0, -1.0, 1.0), (-1.0, 1.0, -1.0), (-1.0, 1.0, 1.0), (1.0, -1.0, -1.0), (1.0, -1.0, 1.0), (1.0, 1.0, -1.0), (1.0, 1.0, 1.0)], [], [(0, 1, 3, 2), (2, 3, 7, 6), (6, 7, 5, 4), (4, 5, 1, 0), (2, 6, 4, 0), (7, 3, 1, 5)])
_uv = me_cube_008.uv_layers.new(name='UVMap')
_uv.uv.foreach_set('vector', [0.375, 0.0, 0.625, 0.0, 0.625, 0.25, 0.375, 0.25, 0.375, 0.25, 0.625, 0.25, 0.625, 0.5, 0.375, 0.5, 0.375, 0.5, 0.625, 0.5, 0.625, 0.75, 0.375, 0.75, 0.375, 0.75, 0.625, 0.75, 0.625, 1.0, 0.375, 1.0, 0.125, 0.5, 0.375, 0.5, 0.375, 0.75, 0.125, 0.75, 0.625, 0.5, 0.875, 0.5, 0.875, 0.75, 0.625, 0.75])
me_cube_008.use_remesh_fix_poles = True
me_cube_008.use_remesh_preserve_attributes = False
me_cube_008.use_mirror_vertex_groups = False
me_cube_008.update()
me_cube_016 = bpy.data.meshes.new('Cube.016')
me_cube_016.from_pydata([(8.0, 4.0, 1.0), (8.0, 4.0, 0.0), (8.0, 0.0, 0.0), (0.0, 4.0, 0.0), (0.0, 0.0, 1.0), (0.0, 0.0, 0.0), (7.806, 0.194, 1.0), (0.194, 0.194, 1.0), (7.806, 3.806, 1.0), (0.194, 3.806, 1.0), (8.0, 0.0, 1.0), (0.0, 4.0, 1.0), (7.806, 0.194, 0.7344), (0.194, 0.194, 0.7344), (7.806, 3.806, 0.7344), (0.194, 3.806, 0.7344)], [], [(2, 10, 4, 5), (5, 4, 11, 3), (1, 0, 10, 2), (3, 11, 0, 1), (8, 9, 15, 14), (6, 7, 4, 10), (8, 6, 10, 0), (7, 9, 11, 4), (9, 8, 0, 11), (14, 15, 13, 12), (6, 8, 14, 12), (9, 7, 13, 15), (7, 6, 12, 13)])
me_cube_016.polygons.foreach_set('material_index', [0, 0, 0, 0, 0, 0, 0, 0, 0, 1, 0, 0, 0])
_uv = me_cube_016.uv_layers.new(name='UVMap')
_uv.uv.foreach_set('vector', [0.8022, 0.9922, 0.7102, 0.9922, 0.7102, 0.256, 0.8022, 0.256, 0.005136, 0.9889, 0.005136, 0.8302, 0.6402, 0.8302, 0.6402, 0.9889, 0.3475, 0.2409, 0.3475, 0.08205, 0.9831, 0.08205, 0.9831, 0.2409, 0.8336, 0.261, 0.9249, 0.261, 0.9249, 0.9916, 0.8336, 0.9916, 0.9426, 0.9738, 0.9426, 0.2787, 0.9669, 0.2787, 0.9669, 0.9738, 0.6923, 0.9744, 0.6923, 0.2739, 0.7102, 0.256, 0.7102, 0.9922, 0.3784, 0.05123, 0.9523, 0.05123, 0.9831, 0.08205, 0.3475, 0.08205, 0.03593, 0.7994, 0.6094, 0.7994, 0.6402, 0.8302, 0.005136, 0.8302, 0.9426, 0.2787, 0.9426, 0.9738, 0.9249, 0.9916, 0.9249, 0.261, 0.323, 0.009652, 0.323, 0.6648, 0.01212, 0.6648, 0.01212, 0.009652, 0.9523, 0.05123, 0.3784, 0.05123, 0.3784, 0.009026, 0.9523, 0.009026, 0.6094, 0.7994, 0.03593, 0.7994, 0.03593, 0.7572, 0.6094, 0.7572, 0.6923, 0.2739, 0.6923, 0.9744, 0.6679, 0.9744, 0.6679, 0.2739])
me_cube_016.materials.append(mat_wood)
me_cube_016.materials.append(mat_ground)
me_cube_016.use_remesh_preserve_volume = False
me_cube_016.use_remesh_preserve_attributes = False
me_cube_016.use_mirror_vertex_groups = False
me_cube_016.update()

# ---- objects
ob_placesize = bpy.data.objects.new('PlaceSize', me_cube_003)
ob_small_hepericum_001 = bpy.data.objects.new('Small Hepericum.001', me_icosphere_003)
ob_average_coreopsis_003 = bpy.data.objects.new('Average Coreopsis.003', me_icosphere_007)
ob_average_coreopsis_001 = bpy.data.objects.new('Average Coreopsis.001', me_icosphere_008)
ob_cube_001 = bpy.data.objects.new('Cube.001', me_cube_004)
ob_cube_002 = bpy.data.objects.new('Cube.002', me_cube_005)
ob_cube_003 = bpy.data.objects.new('Cube.003', me_cube_006)
ob_cube_004 = bpy.data.objects.new('Cube.004', me_cube_007)
ob_cube_005 = bpy.data.objects.new('Cube.005', me_cube_008)
ob_bed_lowpolly = bpy.data.objects.new('Bed Lowpolly', me_cube_016)

# ---- transforms, parenting, visibility, modifiers, constraints
ob_placesize.location = (4.975, -2.464, 1.217)
ob_placesize.scale = (0.7396, 0.7396, 0.7396)
ob_placesize.lineart.crease_threshold = 0.0
ob_small_hepericum_001.location = (5.0, 1.0, 0.7095)
ob_small_hepericum_001.lineart.crease_threshold = 0.0
ob_average_coreopsis_003.location = (3.0, 1.0, 0.6667)
ob_average_coreopsis_003.scale = (4.0, 4.0, 4.0)
ob_average_coreopsis_003.lineart.crease_threshold = 0.0
ob_average_coreopsis_001.location = (1.0, 1.0, 0.6406)
ob_average_coreopsis_001.scale = (7.352, 7.352, 7.352)
ob_average_coreopsis_001.lineart.crease_threshold = 0.0
ob_cube_001.location = (1.0, 3.0, 1.0)
ob_cube_001.scale = (0.7396, 0.7396, 0.7396)
ob_cube_001.lineart.crease_threshold = 0.0
ob_cube_002.location = (3.0, 3.0, 1.0)
ob_cube_002.scale = (0.7396, 0.7396, 0.7396)
ob_cube_002.lineart.crease_threshold = 0.0
ob_cube_003.location = (5.0, 3.0, 1.0)
ob_cube_003.scale = (0.7396, 0.7396, 0.7396)
ob_cube_003.lineart.crease_threshold = 0.0
ob_cube_004.location = (7.0, 3.0, 1.0)
ob_cube_004.scale = (0.7396, 0.7396, 0.7396)
ob_cube_004.lineart.crease_threshold = 0.0
ob_cube_005.location = (7.0, 1.0, 1.0)
ob_cube_005.scale = (0.7396, 0.7396, 0.7396)
ob_cube_005.lineart.crease_threshold = 0.0
ob_bed_lowpolly.location = (0.0, 0.0, 0.0)
ob_bed_lowpolly.lock_rotations_4d = False
ob_bed_lowpolly.empty_display_type = 'ARROWS'
ob_bed_lowpolly.lineart.crease_threshold = 0.0

# ---- collection membership
scene.collection.objects.link(ob_placesize)
scene.collection.objects.link(ob_small_hepericum_001)
scene.collection.objects.link(ob_average_coreopsis_003)
scene.collection.objects.link(ob_average_coreopsis_001)
col_places.objects.link(ob_cube_001)
col_places.objects.link(ob_cube_002)
col_places.objects.link(ob_cube_003)
col_places.objects.link(ob_cube_004)
col_places.objects.link(ob_cube_005)
col_test.objects.link(ob_bed_lowpolly)

# ---- scene / render settings (as saved in the file)
scene.frame_start = 1; scene.frame_end = 250; scene.frame_set(1)
scene.render.engine = 'BLENDER_EEVEE_NEXT'
scene.render.image_settings.exr_codec = 'NONE'
scene.render.simplify_subdivision_render = 0
scene.render.simplify_child_particles_render = 0.0
scene.cycles.use_denoising = False
scene.cycles.samples = 128
scene.cycles.sampling_pattern = 'TABULATED_SOBOL'
scene.cycles.use_adaptive_sampling = False
scene.cycles.use_light_tree = False
scene.view_settings.view_transform = 'Filmic'
bpy.context.view_layer.update()

# ---- added for rendering (the .blend has no active camera and no usable light): camera, sun + grey world if the file has none
cam_auto = bpy.data.cameras.new('AutoCamera')
cam_auto.lens = 50.0
cam_auto.sensor_width = 36.0
cam_auto.clip_end = 1000.0
ob_auto_camera = bpy.data.objects.new('AutoCamera', cam_auto)
scene.collection.objects.link(ob_auto_camera)
ob_auto_camera.location = (14.1603, -11.7942, 9.21177)
ob_auto_camera.rotation_euler = (1.09748, -7.21219e-08, 0.694738)
scene.camera = ob_auto_camera
light_auto_sun = bpy.data.lights.new('AutoSun', 'SUN')
light_auto_sun.energy = 3.0
light_auto_sun.angle = 0.0523599
ob_auto_sun = bpy.data.objects.new('AutoSun', light_auto_sun)
scene.collection.objects.link(ob_auto_sun)
ob_auto_sun.rotation_euler = (0.872665, 0.174533, 0.523599)
if scene.world is None:
    world_auto = bpy.data.worlds.new('AutoWorld')
    world_auto.color = (0.3, 0.3, 0.3)
    scene.world = world_auto
bpy.context.view_layer.update()

